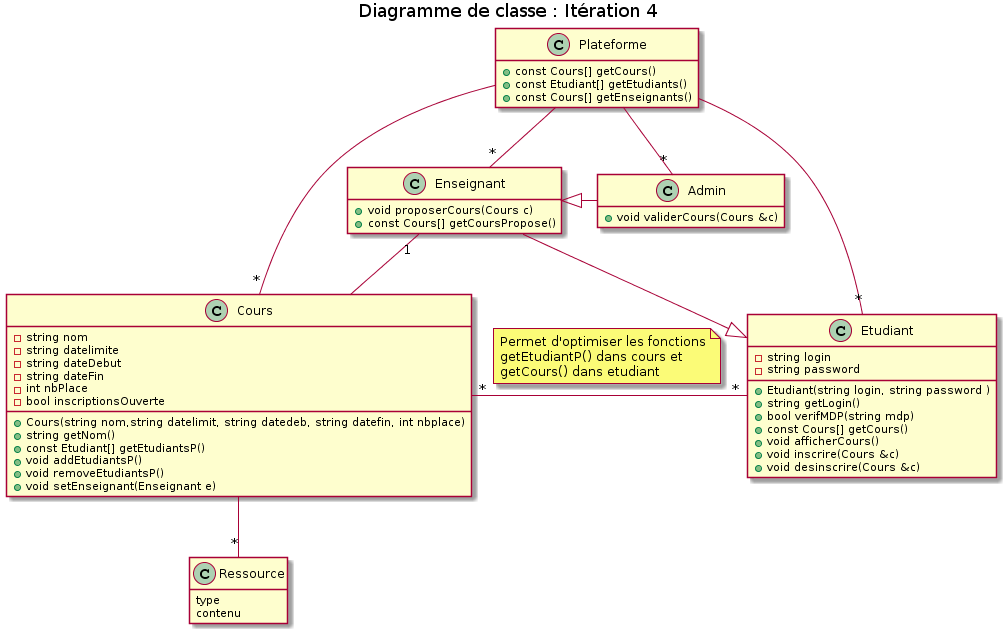

The diagram above was rendered by PlantUML. Its source (embedded in the PNG):
@startuml
title Diagramme de classe : Itération 4
hide empty method
hide empty member

class Plateforme {
+ const Cours[] getCours()
+ const Etudiant[] getEtudiants()
+ const Cours[] getEnseignants()
}

class Etudiant{
- string login 
- string password
+ Etudiant(string login, string password )
+ string getLogin()
+ bool verifMDP(string mdp)
+ const Cours[] getCours()
+ void afficherCours()
+ void inscrire(Cours &c)
+ void desinscrire(Cours &c)
}

class Enseignant{
+ void proposerCours(Cours c)
+ const Cours[] getCoursPropose()
}

class Admin{
+ void validerCours(Cours &c)
}

class Cours {
- string nom
- string datelimite
- string dateDebut
- string dateFin
- int nbPlace
- bool inscriptionsOuverte
+ Cours(string nom,string datelimit, string datedeb, string datefin, int nbplace)
+ string getNom()
+ const Etudiant[] getEtudiantsP()
+ void addEtudiantsP()
+ void removeEtudiantsP()
+ void setEnseignant(Enseignant e)
}

class Ressource{
	type
	contenu
}

Etudiant "*"-left-"*"Cours
note on link
    Permet d'optimiser les fonctions
    getEtudiantP() dans cours et
    getCours() dans etudiant
end note

Cours --"*" Ressource
Enseignant "1"-- Cours
Enseignant --|> Etudiant
Admin -right-|> Enseignant
Plateforme --"*" Cours
Plateforme --"*" Etudiant
Plateforme --"*" Enseignant
Plateforme --"*" Admin
@enduml